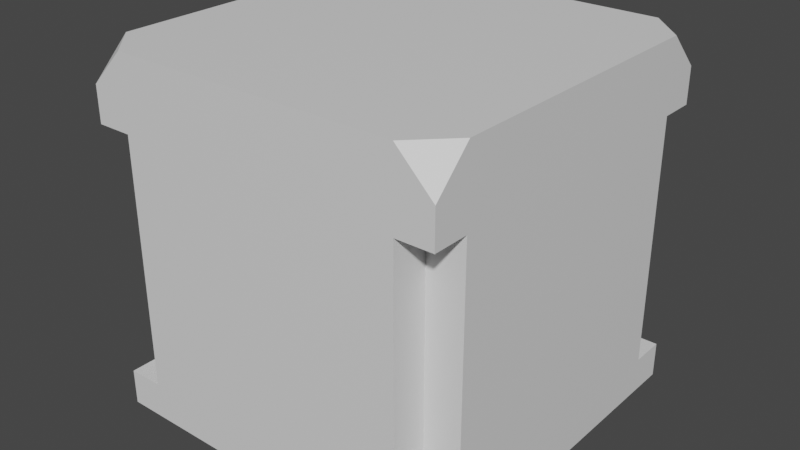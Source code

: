 # Source: Wall4.blend  (saved by Blender 3.6.11; exported with 4.5.12 LTS)
import bpy
from mathutils import Matrix  # noqa: F401  (used for matrix-valued properties, if any)

bpy.ops.wm.read_factory_settings(use_empty=True)
scene = bpy.context.scene
scene.name = 'Scene'

# ---- collections
col_collection = bpy.data.collections.new('Collection'); scene.collection.children.link(col_collection)

# ---- materials (node trees are filled in below, after node groups)
mat_material = bpy.data.materials.new('Material')
mat_material.alpha_threshold = 0.0
mat_material.use_transparent_shadow = False
mat_material.roughness = 0.5
mat_material.line_color = (0.0, 0.0, 0.0, 1.0)

# ---- material node trees
mat_material.use_nodes = True; mat_material.node_tree.nodes.clear()
_N = mat_material.node_tree.nodes; _L = mat_material.node_tree.links
n0 = _N.new('ShaderNodeOutputMaterial'); n0.name = 'Material Output'; n0.location = (300, 300)
n1 = _N.new('ShaderNodeBsdfPrincipled'); n1.name = 'Principled BSDF'; n1.location = (10, 300)
n1.distribution = 'GGX'
n1.subsurface_method = 'RANDOM_WALK_SKIN'
n1.inputs[3].default_value = 1.45
n1.inputs[27].default_value = (0.0, 0.0, 0.0, 1.0)
n1.inputs[28].default_value = 1.0
_L.new(n1.outputs[0], n0.inputs[0])
n0.is_active_output = True

# ---- world
world_world = bpy.data.worlds.new('World'); scene.world = world_world
world_world.use_nodes = True; world_world.node_tree.nodes.clear()
_N = world_world.node_tree.nodes; _L = world_world.node_tree.links
n0 = _N.new('ShaderNodeOutputWorld'); n0.name = 'World Output'; n0.location = (300, 300)
n1 = _N.new('ShaderNodeBackground'); n1.name = 'Background'; n1.location = (10, 300)
n1.inputs[0].default_value = (0.05088, 0.05088, 0.05088, 1.0)
_L.new(n1.outputs[0], n0.inputs[0])
n0.is_active_output = True
world_world.color = (0.05088, 0.05088, 0.05088)
world_world.use_sun_shadow = False
world_world.sun_shadow_jitter_overblur = 0.0

# ---- meshes
me_cube = bpy.data.meshes.new('Cube')
me_cube.from_pydata([(1.0, 1.0, -1.0), (1.0, -1.0, -1.0), (1.0, -1.0, -0.8), (-1.0, -0.8, -0.8), (0.8, 1.0, 1.0), (1.0, 0.8, 1.0), (1.0, 1.0, 0.8), (1.0, -0.8, 1.0), (0.8, -1.0, 1.0), (1.0, -1.0, 0.8), (1.0, -0.8001, -0.8), (-1.0, 0.8, 1.0), (-0.8, 1.0, 1.0), (1.0, 1.0, -0.8), (-0.8, -1.0, 1.0), (-1.0, -0.8, 1.0), (-1.0, 1.0, -1.0), (-1.0, -1.0, -1.0), (-1.0, 1.0, 0.8), (-1.0, -1.0, 0.8), (-1.0, -1.0, 0.6), (-1.0, 1.0, 0.6), (-1.0, 0.8, -0.8), (-1.0, 1.0, -0.8), (-1.0, 0.8, 0.6), (-1.0, -0.8, 0.6), (1.0, 1.0, 0.6), (1.0, -1.0, 0.6), (1.0, -0.8, 0.6), (1.0, -0.8001, -1.0), (0.8001, -1.0, -1.0), (0.8, -1.0, 0.6), (-1.0, -1.0, -0.8), (0.8001, -1.0, -0.8), (1.0, 0.8, -0.8), (1.0, 0.8, 0.6), (1.0, 0.8, -1.0), (0.8, 1.0, 0.6), (0.7999, 1.0, -1.0), (0.7999, 1.0, -0.8), (-0.8, 1.0, 0.6), (-0.8001, 1.0, -1.0), (-0.8001, 1.0, -0.8), (-1.0, 0.8, 0.8), (-1.0, 0.7999, -1.0), (-0.8001, -1.0, -0.8), (-0.8, -1.0, 0.6), (-0.8002, -1.0, -1.0), (-1.0, -0.8, 0.8), (-1.0, -0.8001, -1.0), (-1.0, 1.0, -0.8), (-0.8001, 1.0, -0.8), (-0.8001, 0.8, -0.8), (0.8, 0.8, -0.8), (0.8, -0.8001, -0.8), (-0.8, -0.8, -0.8), (-0.8, -0.8, 0.6), (0.8, -0.8, 0.6), (0.8, 0.8, 0.6), (-0.8, 0.8, 0.6)], [], [(1, 2, 33, 30), (10, 34, 35, 28), (16, 41, 38, 0, 36, 29, 1, 30, 47, 17, 49, 44), (5, 4, 12, 11, 15, 14, 8, 7), (0, 13, 34, 36), (4, 5, 6), (7, 8, 9), (18, 11, 12), (19, 14, 15), (16, 23, 42, 41), (18, 21, 24, 43, 11), (3, 22, 44, 49), (22, 23, 16), (19, 15, 48, 25, 20), (54, 10, 28, 57), (3, 25, 24, 22), (53, 58, 35, 34), (26, 37, 4, 6), (20, 46, 14, 19), (27, 28, 7, 9), (7, 28, 35, 5), (29, 10, 2, 1), (8, 31, 27, 9), (30, 33, 45, 47), (32, 3, 17), (42, 23, 50, 51), (36, 34, 10, 29), (5, 35, 26, 6), (37, 39, 42, 40), (4, 37, 40, 12), (38, 39, 13, 0), (12, 40, 21, 18), (41, 42, 39, 38), (15, 11, 24, 25), (54, 57, 31, 33), (44, 22, 16), (14, 46, 31, 8), (46, 45, 33, 31), (47, 45, 32, 17), (25, 3, 55, 56), (49, 17, 3), (55, 45, 46, 56), (51, 50, 22, 52), (34, 13, 39, 53), (2, 10, 54, 33), (3, 32, 45, 55), (20, 25, 56, 46), (27, 31, 57, 28), (26, 35, 58, 37), (21, 40, 59, 24), (52, 59, 40, 51), (24, 59, 52, 22), (53, 39, 37, 58)])
_uv = me_cube.uv_layers.new(name='UVMap')
_uv.uv.foreach_set('vector', [0.375, 0.75, 0.4, 0.75, 0.4, 0.775, 0.375, 0.775, 0.4, 0.725, 0.4, 0.525, 0.575, 0.525, 0.575, 0.725, 0.125, 0.5, 0.15, 0.5, 0.35, 0.5, 0.375, 0.5, 0.375, 0.525, 0.375, 0.725, 0.375, 0.75, 0.35, 0.75, 0.15, 0.75, 0.125, 0.75, 0.125, 0.725, 0.125, 0.525, 0.625, 0.525, 0.65, 0.5, 0.85, 0.5, 0.875, 0.525, 0.875, 0.725, 0.85, 0.75, 0.65, 0.75, 0.625, 0.725, 0.375, 0.5, 0.4, 0.5, 0.4, 0.525, 0.375, 0.525, 0.625, 0.475, 0.625, 0.525, 0.6, 0.5, 0.625, 0.725, 0.65, 0.75, 0.6, 0.75, 0.6, 0.25, 0.625, 0.225, 0.85, 0.5, 0.6, 0.0, 0.625, 0.975, 0.875, 0.725, 0.375, 0.25, 0.4, 0.25, 0.4, 0.275, 0.375, 0.275, 0.6, 0.25, 0.575, 0.25, 0.575, 0.25, 0.6, 0.225, 0.625, 0.225, 0.4, 0.025, 0.4, 0.225, 0.375, 0.225, 0.375, 0.02499, 0.4, 0.225, 0.4, 0.25, 0.375, 0.25, 0.6, 1.0, 0.875, 0.725, 0.0, 0.0, 0.575, 0.025, 0.575, 1.0, 0.4, 0.725, 0.4, 0.725, 0.575, 0.725, 0.575, 0.775, 0.4, 0.025, 0.575, 0.025, 0.575, 0.225, 0.4, 0.225, 0.4, 0.525, 0.575, 0.525, 0.575, 0.525, 0.4, 0.525, 0.575, 0.5, 0.575, 0.475, 0.625, 0.475, 0.6, 0.5, 0.575, 1.0, 0.575, 0.975, 0.625, 0.975, 0.6, 1.0, 0.575, 0.75, 0.575, 0.725, 0.625, 0.725, 0.6, 0.75, 0.625, 0.725, 0.575, 0.725, 0.575, 0.525, 0.625, 0.525, 0.375, 0.725, 0.4, 0.725, 0.4, 0.75, 0.375, 0.75, 0.625, 0.775, 0.575, 0.775, 0.575, 0.75, 0.6, 0.75, 0.375, 0.775, 0.4, 0.775, 0.4, 0.975, 0.375, 0.975, 0.4, 0.0, 0.4, 0.025, 0.375, 0.0, 0.4, 0.275, 0.4, 0.25, 0.4, 0.25, 0.4, 0.275, 0.375, 0.525, 0.4, 0.525, 0.4, 0.725, 0.375, 0.725, 0.625, 0.525, 0.575, 0.525, 0.575, 0.5, 0.6, 0.5, 0.575, 0.475, 0.4, 0.475, 0.4, 0.275, 0.575, 0.275, 0.625, 0.475, 0.575, 0.475, 0.575, 0.275, 0.625, 0.275, 0.375, 0.475, 0.4, 0.475, 0.4, 0.5, 0.375, 0.5, 0.625, 0.275, 0.575, 0.275, 0.575, 0.25, 0.6, 0.25, 0.375, 0.275, 0.4, 0.275, 0.4, 0.475, 0.375, 0.475, 0.875, 0.725, 0.875, 0.525, 0.575, 0.225, 0.575, 0.025, 0.4, 0.725, 0.575, 0.775, 0.575, 0.775, 0.4, 0.75, 0.375, 0.225, 0.4, 0.225, 0.375, 0.25, 0.625, 0.975, 0.575, 0.975, 0.575, 0.775, 0.625, 0.775, 0.575, 0.975, 0.4, 0.975, 0.4, 0.775, 0.575, 0.775, 0.375, 0.975, 0.4, 0.975, 0.4, 1.0, 0.375, 1.0, 0.575, 0.025, 0.4, 0.025, 0.4, 0.025, 0.575, 0.025, 0.375, 0.02499, 0.375, 0.0, 0.4, 0.025, 0.4, 0.025, 0.4, 0.0, 0.575, 0.975, 0.575, 0.025, 0.4, 0.275, 0.4, 0.25, 0.4, 0.25, 0.4, 0.275, 0.4, 0.525, 0.4, 0.5, 0.4, 0.5, 0.4, 0.525, 0.4, 0.75, 0.4, 0.725, 0.4, 0.725, 0.4, 0.75, 0.4, 0.025, 0.4, 0.0, 0.4, 0.0, 0.4, 0.025, 0.575, 0.0, 0.575, 0.025, 0.575, 0.025, 0.575, 0.0, 0.575, 0.75, 0.575, 0.775, 0.575, 0.775, 0.575, 0.75, 0.575, 0.5, 0.575, 0.525, 0.575, 0.525, 0.575, 0.5, 0.575, 0.25, 0.575, 0.275, 0.575, 0.275, 0.575, 0.25, 0.4, 0.275, 0.575, 0.275, 0.575, 0.275, 0.4, 0.275, 0.575, 0.25, 0.575, 0.275, 0.4, 0.275, 0.4, 0.25, 0.4, 0.525, 0.4, 0.5, 0.575, 0.475, 0.575, 0.525])
me_cube.materials.append(mat_material)
me_cube.use_mirror_vertex_groups = False
me_cube.update()

# ---- objects
ob_cube = bpy.data.objects.new('Cube', me_cube)

# ---- transforms, parenting, visibility, modifiers, constraints
ob_cube.location = (0.0, 0.0, 0.0)
ob_cube.lock_rotations_4d = False
ob_cube.empty_display_type = 'ARROWS'
ob_cube.lineart.crease_threshold = 0.0

# ---- collection membership
col_collection.objects.link(ob_cube)

# ---- scene / render settings (as saved in the file)
scene.frame_start = 1; scene.frame_end = 250; scene.frame_set(1)
scene.render.engine = 'BLENDER_EEVEE_NEXT'
scene.cycles.sampling_pattern = 'TABULATED_SOBOL'
scene.view_settings.view_transform = 'Filmic'
bpy.context.view_layer.update()

# ---- added for rendering (the .blend has no active camera and no usable light): camera, sun
cam_auto = bpy.data.cameras.new('AutoCamera')
cam_auto.lens = 50.0
cam_auto.sensor_width = 36.0
cam_auto.clip_end = 1000.0
ob_auto_camera = bpy.data.objects.new('AutoCamera', cam_auto)
scene.collection.objects.link(ob_auto_camera)
ob_auto_camera.location = (3.20507, -3.84609, 2.56406)
ob_auto_camera.rotation_euler = (1.09748, -7.21219e-08, 0.694738)
scene.camera = ob_auto_camera
light_auto_sun = bpy.data.lights.new('AutoSun', 'SUN')
light_auto_sun.energy = 3.0
light_auto_sun.angle = 0.0523599
ob_auto_sun = bpy.data.objects.new('AutoSun', light_auto_sun)
scene.collection.objects.link(ob_auto_sun)
ob_auto_sun.rotation_euler = (0.872665, 0.174533, 0.523599)
bpy.context.view_layer.update()
